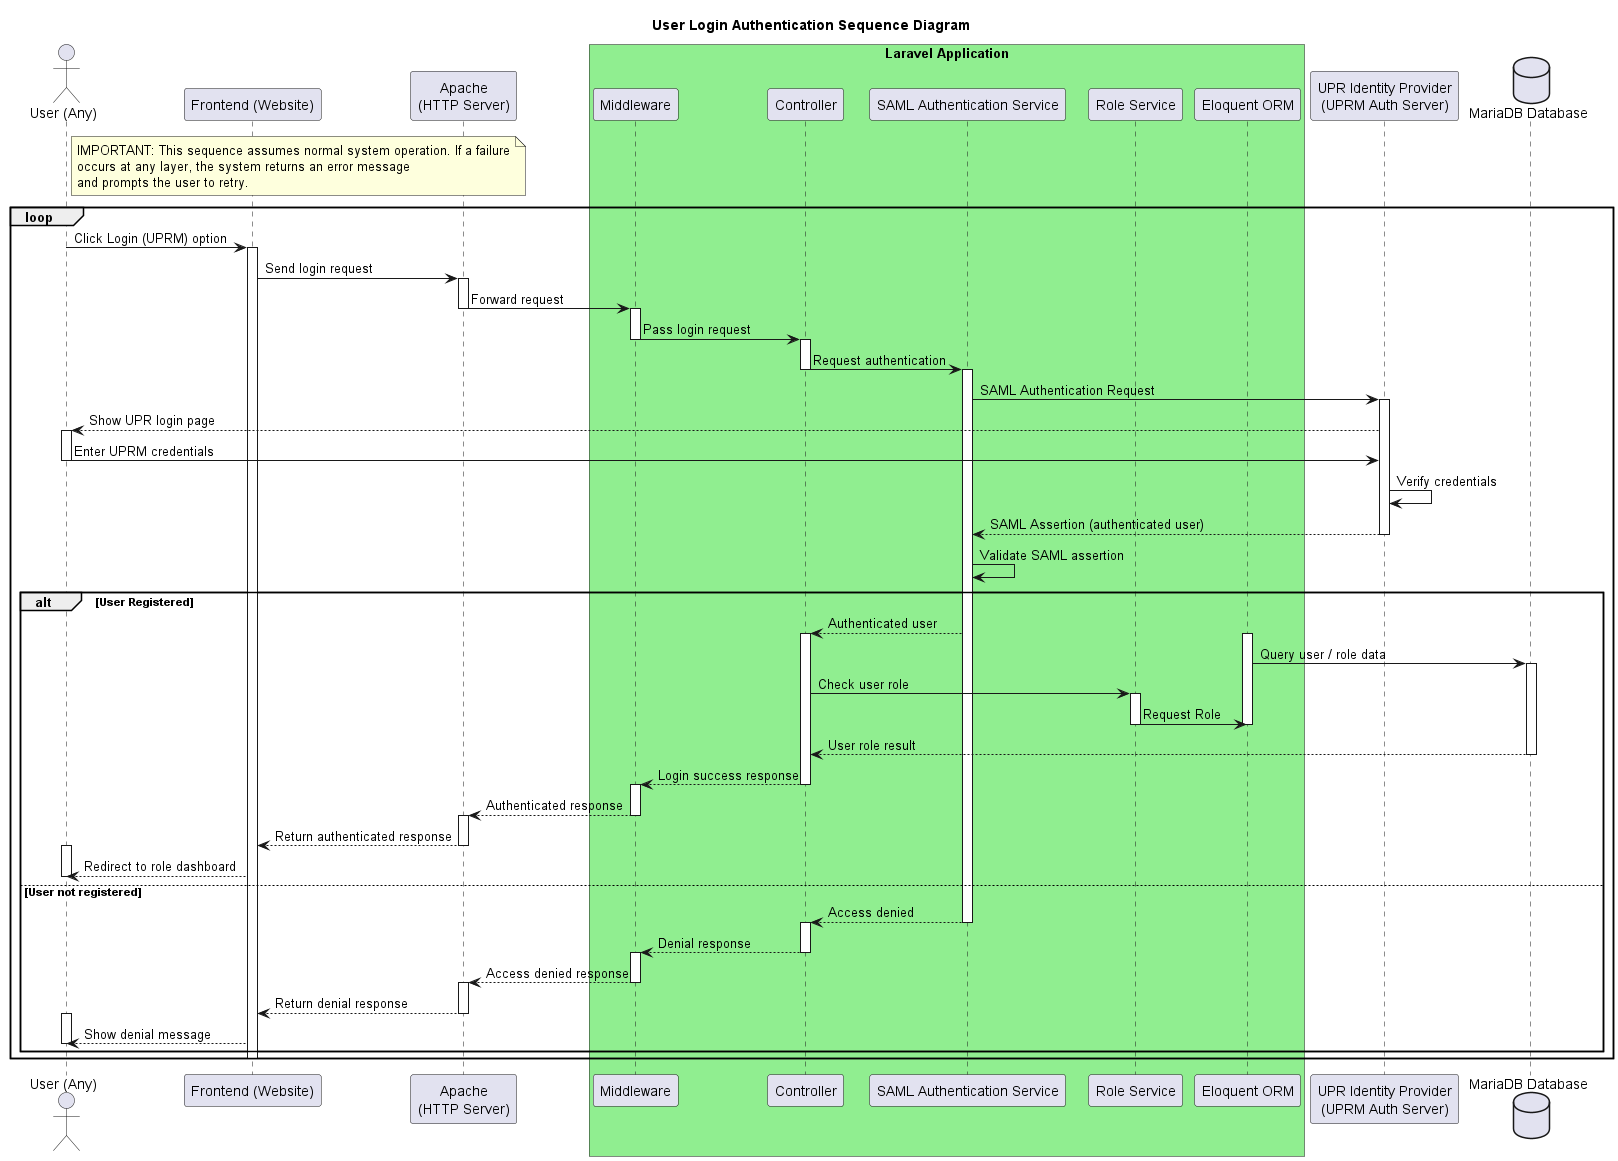

The diagram above was rendered by PlantUML. Its source (embedded in the PNG):
@startuml

title User Login Authentication Sequence Diagram

actor "User (Any)" as User

participant "Frontend (Website)" as FE
participant "Apache\n(HTTP Server)" as Apache

box "Laravel Application" #LightGreen
  participant "Middleware" as MW
  participant "Controller" as C
  participant "SAML Authentication Service" as S
  participant "Role Service" as RS
  participant "Eloquent ORM" as ORM
end box

note right of User
IMPORTANT: This sequence assumes normal system operation. If a failure
occurs at any layer, the system returns an error message
and prompts the user to retry. 
end note

participant "UPR Identity Provider\n(UPRM Auth Server)" as IdP
database "MariaDB Database" as DB
loop
User -> FE: Click Login (UPRM) option
activate FE

FE -> Apache: Send login request
activate Apache
Apache -> MW: Forward request
deactivate Apache

activate MW
MW -> C: Pass login request
deactivate MW

activate C
C -> S: Request authentication
deactivate C

activate S
S -> IdP: SAML Authentication Request
activate IdP

IdP --> User: Show UPR login page
activate User

User -> IdP: Enter UPRM credentials
deactivate User

IdP -> IdP: Verify credentials
IdP --> S: SAML Assertion (authenticated user)
deactivate IdP

S -> S: Validate SAML assertion


alt User Registered


    S --> C: Authenticated user 
activate C
 activate ORM
ORM -> DB: Query user / role data
activate DB


  C -> RS: Check user role
  activate RS
RS-> ORM: Request Role
  deactivate RS

deactivate ORM
    DB --> C: User role result
deactivate DB
    C --> MW: Login success response
    deactivate C

    activate MW
    MW --> Apache: Authenticated response
    deactivate MW

    activate Apache
    Apache --> FE: Return authenticated response
    deactivate Apache

    activate User
    FE --> User: Redirect to role dashboard
    deactivate User

else User not registered
    S --> C: Access denied
    deactivate S
    activate C
    C --> MW: Denial response
    deactivate C

    activate MW
    MW --> Apache: Access denied response
    deactivate MW

    activate Apache
    Apache --> FE: Return denial response
    deactivate Apache

    activate User
    FE --> User: Show denial message
    deactivate User
end

deactivate FE
end

@enduml